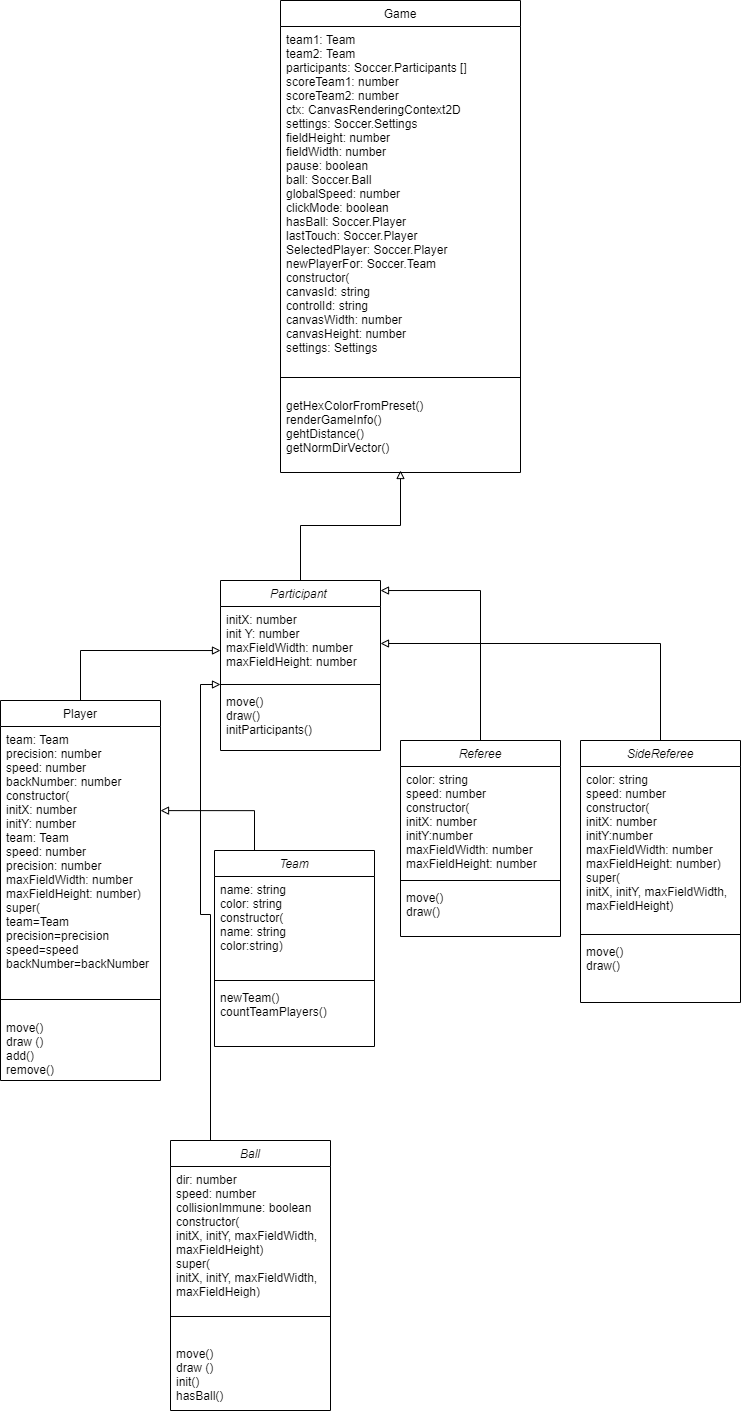

The diagram above was exported from draw.io. Its source (the exported page's mxGraphModel, read from the mxfile embedded in the PNG):
<mxGraphModel dx="1483" dy="1868" grid="1" gridSize="10" guides="1" tooltips="1" connect="1" arrows="1" fold="1" page="1" pageScale="1" pageWidth="827" pageHeight="1169" math="0" shadow="0">
  <root>
    <mxCell id="WIyWlLk6GJQsqaUBKTNV-0" />
    <mxCell id="WIyWlLk6GJQsqaUBKTNV-1" parent="WIyWlLk6GJQsqaUBKTNV-0" />
    <mxCell id="wGrFS6f-kDbZzdvBunsd-10" style="edgeStyle=orthogonalEdgeStyle;rounded=0;orthogonalLoop=1;jettySize=auto;html=1;exitX=0.5;exitY=0;exitDx=0;exitDy=0;endArrow=block;endFill=0;strokeColor=#000000;" edge="1" parent="WIyWlLk6GJQsqaUBKTNV-1" source="zkfFHV4jXpPFQw0GAbJ--0">
      <mxGeometry relative="1" as="geometry">
        <mxPoint x="600" y="-150" as="targetPoint" />
      </mxGeometry>
    </mxCell>
    <mxCell id="zkfFHV4jXpPFQw0GAbJ--0" value="Participant " style="swimlane;fontStyle=2;align=center;verticalAlign=top;childLayout=stackLayout;horizontal=1;startSize=26;horizontalStack=0;resizeParent=1;resizeLast=0;collapsible=1;marginBottom=0;rounded=0;shadow=0;strokeWidth=1;" parent="WIyWlLk6GJQsqaUBKTNV-1" vertex="1">
      <mxGeometry x="420" y="-40" width="160" height="170" as="geometry">
        <mxRectangle x="230" y="140" width="160" height="26" as="alternateBounds" />
      </mxGeometry>
    </mxCell>
    <mxCell id="zkfFHV4jXpPFQw0GAbJ--1" value="initX: number&#10;init Y: number&#10;maxFieldWidth: number&#10;maxFieldHeight: number" style="text;align=left;verticalAlign=top;spacingLeft=4;spacingRight=4;overflow=hidden;rotatable=0;points=[[0,0.5],[1,0.5]];portConstraint=eastwest;" parent="zkfFHV4jXpPFQw0GAbJ--0" vertex="1">
      <mxGeometry y="26" width="160" height="74" as="geometry" />
    </mxCell>
    <mxCell id="zkfFHV4jXpPFQw0GAbJ--4" value="" style="line;html=1;strokeWidth=1;align=left;verticalAlign=middle;spacingTop=-1;spacingLeft=3;spacingRight=3;rotatable=0;labelPosition=right;points=[];portConstraint=eastwest;" parent="zkfFHV4jXpPFQw0GAbJ--0" vertex="1">
      <mxGeometry y="100" width="160" height="8" as="geometry" />
    </mxCell>
    <mxCell id="zkfFHV4jXpPFQw0GAbJ--5" value="move()&#10;draw()&#10;initParticipants()" style="text;align=left;verticalAlign=top;spacingLeft=4;spacingRight=4;overflow=hidden;rotatable=0;points=[[0,0.5],[1,0.5]];portConstraint=eastwest;" parent="zkfFHV4jXpPFQw0GAbJ--0" vertex="1">
      <mxGeometry y="108" width="160" height="52" as="geometry" />
    </mxCell>
    <mxCell id="wGrFS6f-kDbZzdvBunsd-3" style="edgeStyle=orthogonalEdgeStyle;rounded=0;orthogonalLoop=1;jettySize=auto;html=1;exitX=0.5;exitY=0;exitDx=0;exitDy=0;endArrow=block;endFill=0;entryX=0;entryY=0.595;entryDx=0;entryDy=0;entryPerimeter=0;" edge="1" parent="WIyWlLk6GJQsqaUBKTNV-1" source="zkfFHV4jXpPFQw0GAbJ--17" target="zkfFHV4jXpPFQw0GAbJ--1">
      <mxGeometry relative="1" as="geometry">
        <mxPoint x="410" y="30" as="targetPoint" />
      </mxGeometry>
    </mxCell>
    <mxCell id="zkfFHV4jXpPFQw0GAbJ--17" value="Player" style="swimlane;fontStyle=0;align=center;verticalAlign=top;childLayout=stackLayout;horizontal=1;startSize=26;horizontalStack=0;resizeParent=1;resizeLast=0;collapsible=1;marginBottom=0;rounded=0;shadow=0;strokeWidth=1;" parent="WIyWlLk6GJQsqaUBKTNV-1" vertex="1">
      <mxGeometry x="200" y="80" width="160" height="380" as="geometry">
        <mxRectangle x="550" y="140" width="160" height="26" as="alternateBounds" />
      </mxGeometry>
    </mxCell>
    <mxCell id="zkfFHV4jXpPFQw0GAbJ--18" value="team: Team&#10;precision: number&#10;speed: number&#10;backNumber: number&#10;constructor(&#10;initX: number&#10;initY: number&#10;team: Team&#10;speed: number&#10;precision: number&#10;maxFieldWidth: number&#10;maxFieldHeight: number)&#10;super(&#10;team=Team&#10;precision=precision&#10;speed=speed&#10;backNumber=backNumber&#10;" style="text;align=left;verticalAlign=top;spacingLeft=4;spacingRight=4;overflow=hidden;rotatable=0;points=[[0,0.5],[1,0.5]];portConstraint=eastwest;" parent="zkfFHV4jXpPFQw0GAbJ--17" vertex="1">
      <mxGeometry y="26" width="160" height="258" as="geometry" />
    </mxCell>
    <mxCell id="zkfFHV4jXpPFQw0GAbJ--23" value="" style="line;html=1;strokeWidth=1;align=left;verticalAlign=middle;spacingTop=-1;spacingLeft=3;spacingRight=3;rotatable=0;labelPosition=right;points=[];portConstraint=eastwest;" parent="zkfFHV4jXpPFQw0GAbJ--17" vertex="1">
      <mxGeometry y="284" width="160" height="30" as="geometry" />
    </mxCell>
    <mxCell id="U9QSGm0kNjQET0iIG5Te-1" value="move()&#10;draw ()&#10;add()&#10;remove()" style="text;align=left;verticalAlign=top;spacingLeft=4;spacingRight=4;overflow=hidden;rotatable=0;points=[[0,0.5],[1,0.5]];portConstraint=eastwest;" vertex="1" parent="zkfFHV4jXpPFQw0GAbJ--17">
      <mxGeometry y="314" width="160" height="66" as="geometry" />
    </mxCell>
    <mxCell id="wGrFS6f-kDbZzdvBunsd-5" style="edgeStyle=orthogonalEdgeStyle;rounded=0;orthogonalLoop=1;jettySize=auto;html=1;exitX=0.5;exitY=0;exitDx=0;exitDy=0;entryX=1;entryY=0.059;entryDx=0;entryDy=0;entryPerimeter=0;endArrow=block;endFill=0;strokeColor=#000000;" edge="1" parent="WIyWlLk6GJQsqaUBKTNV-1" source="U9QSGm0kNjQET0iIG5Te-2" target="zkfFHV4jXpPFQw0GAbJ--0">
      <mxGeometry relative="1" as="geometry" />
    </mxCell>
    <mxCell id="U9QSGm0kNjQET0iIG5Te-2" value="Referee" style="swimlane;fontStyle=2;align=center;verticalAlign=top;childLayout=stackLayout;horizontal=1;startSize=26;horizontalStack=0;resizeParent=1;resizeLast=0;collapsible=1;marginBottom=0;rounded=0;shadow=0;strokeWidth=1;" vertex="1" parent="WIyWlLk6GJQsqaUBKTNV-1">
      <mxGeometry x="600" y="120" width="160" height="196" as="geometry">
        <mxRectangle x="230" y="140" width="160" height="26" as="alternateBounds" />
      </mxGeometry>
    </mxCell>
    <mxCell id="U9QSGm0kNjQET0iIG5Te-3" value="color: string&#10;speed: number&#10;constructor(&#10;initX: number&#10;initY:number&#10;maxFieldWidth: number&#10;maxFieldHeight: number&#10;" style="text;align=left;verticalAlign=top;spacingLeft=4;spacingRight=4;overflow=hidden;rotatable=0;points=[[0,0.5],[1,0.5]];portConstraint=eastwest;" vertex="1" parent="U9QSGm0kNjQET0iIG5Te-2">
      <mxGeometry y="26" width="160" height="110" as="geometry" />
    </mxCell>
    <mxCell id="U9QSGm0kNjQET0iIG5Te-4" value="" style="line;html=1;strokeWidth=1;align=left;verticalAlign=middle;spacingTop=-1;spacingLeft=3;spacingRight=3;rotatable=0;labelPosition=right;points=[];portConstraint=eastwest;" vertex="1" parent="U9QSGm0kNjQET0iIG5Te-2">
      <mxGeometry y="136" width="160" height="8" as="geometry" />
    </mxCell>
    <mxCell id="U9QSGm0kNjQET0iIG5Te-5" value="move()&#10;draw()&#10;" style="text;align=left;verticalAlign=top;spacingLeft=4;spacingRight=4;overflow=hidden;rotatable=0;points=[[0,0.5],[1,0.5]];portConstraint=eastwest;" vertex="1" parent="U9QSGm0kNjQET0iIG5Te-2">
      <mxGeometry y="144" width="160" height="52" as="geometry" />
    </mxCell>
    <mxCell id="wGrFS6f-kDbZzdvBunsd-6" style="edgeStyle=orthogonalEdgeStyle;rounded=0;orthogonalLoop=1;jettySize=auto;html=1;exitX=0.5;exitY=0;exitDx=0;exitDy=0;entryX=1;entryY=0.5;entryDx=0;entryDy=0;endArrow=block;endFill=0;strokeColor=#000000;" edge="1" parent="WIyWlLk6GJQsqaUBKTNV-1" source="U9QSGm0kNjQET0iIG5Te-6" target="zkfFHV4jXpPFQw0GAbJ--1">
      <mxGeometry relative="1" as="geometry" />
    </mxCell>
    <mxCell id="U9QSGm0kNjQET0iIG5Te-6" value="SideReferee" style="swimlane;fontStyle=2;align=center;verticalAlign=top;childLayout=stackLayout;horizontal=1;startSize=26;horizontalStack=0;resizeParent=1;resizeLast=0;collapsible=1;marginBottom=0;rounded=0;shadow=0;strokeWidth=1;" vertex="1" parent="WIyWlLk6GJQsqaUBKTNV-1">
      <mxGeometry x="780" y="120" width="160" height="262" as="geometry">
        <mxRectangle x="230" y="140" width="160" height="26" as="alternateBounds" />
      </mxGeometry>
    </mxCell>
    <mxCell id="U9QSGm0kNjQET0iIG5Te-7" value="color: string&#10;speed: number&#10;constructor(&#10;initX: number&#10;initY:number&#10;maxFieldWidth: number&#10;maxFieldHeight: number)&#10;super(&#10;initX, initY, maxFieldWidth, &#10;maxFieldHeight)&#10;" style="text;align=left;verticalAlign=top;spacingLeft=4;spacingRight=4;overflow=hidden;rotatable=0;points=[[0,0.5],[1,0.5]];portConstraint=eastwest;" vertex="1" parent="U9QSGm0kNjQET0iIG5Te-6">
      <mxGeometry y="26" width="160" height="164" as="geometry" />
    </mxCell>
    <mxCell id="U9QSGm0kNjQET0iIG5Te-8" value="" style="line;html=1;strokeWidth=1;align=left;verticalAlign=middle;spacingTop=-1;spacingLeft=3;spacingRight=3;rotatable=0;labelPosition=right;points=[];portConstraint=eastwest;" vertex="1" parent="U9QSGm0kNjQET0iIG5Te-6">
      <mxGeometry y="190" width="160" height="8" as="geometry" />
    </mxCell>
    <mxCell id="U9QSGm0kNjQET0iIG5Te-9" value="move()&#10;draw()&#10;" style="text;align=left;verticalAlign=top;spacingLeft=4;spacingRight=4;overflow=hidden;rotatable=0;points=[[0,0.5],[1,0.5]];portConstraint=eastwest;" vertex="1" parent="U9QSGm0kNjQET0iIG5Te-6">
      <mxGeometry y="198" width="160" height="52" as="geometry" />
    </mxCell>
    <mxCell id="wGrFS6f-kDbZzdvBunsd-8" style="edgeStyle=orthogonalEdgeStyle;rounded=0;orthogonalLoop=1;jettySize=auto;html=1;exitX=0.25;exitY=0;exitDx=0;exitDy=0;entryX=1;entryY=0.326;entryDx=0;entryDy=0;entryPerimeter=0;endArrow=block;endFill=0;strokeColor=#000000;" edge="1" parent="WIyWlLk6GJQsqaUBKTNV-1" source="U9QSGm0kNjQET0iIG5Te-10" target="zkfFHV4jXpPFQw0GAbJ--18">
      <mxGeometry relative="1" as="geometry" />
    </mxCell>
    <mxCell id="U9QSGm0kNjQET0iIG5Te-10" value="Team" style="swimlane;fontStyle=2;align=center;verticalAlign=top;childLayout=stackLayout;horizontal=1;startSize=26;horizontalStack=0;resizeParent=1;resizeLast=0;collapsible=1;marginBottom=0;rounded=0;shadow=0;strokeWidth=1;" vertex="1" parent="WIyWlLk6GJQsqaUBKTNV-1">
      <mxGeometry x="414" y="230" width="160" height="196" as="geometry">
        <mxRectangle x="230" y="140" width="160" height="26" as="alternateBounds" />
      </mxGeometry>
    </mxCell>
    <mxCell id="U9QSGm0kNjQET0iIG5Te-11" value="name: string&#10;color: string&#10;constructor(&#10;name: string&#10;color:string)" style="text;align=left;verticalAlign=top;spacingLeft=4;spacingRight=4;overflow=hidden;rotatable=0;points=[[0,0.5],[1,0.5]];portConstraint=eastwest;" vertex="1" parent="U9QSGm0kNjQET0iIG5Te-10">
      <mxGeometry y="26" width="160" height="100" as="geometry" />
    </mxCell>
    <mxCell id="U9QSGm0kNjQET0iIG5Te-12" value="" style="line;html=1;strokeWidth=1;align=left;verticalAlign=middle;spacingTop=-1;spacingLeft=3;spacingRight=3;rotatable=0;labelPosition=right;points=[];portConstraint=eastwest;" vertex="1" parent="U9QSGm0kNjQET0iIG5Te-10">
      <mxGeometry y="126" width="160" height="8" as="geometry" />
    </mxCell>
    <mxCell id="U9QSGm0kNjQET0iIG5Te-18" value="newTeam()&#10;countTeamPlayers()" style="text;align=left;verticalAlign=top;spacingLeft=4;spacingRight=4;overflow=hidden;rotatable=0;points=[[0,0.5],[1,0.5]];portConstraint=eastwest;" vertex="1" parent="U9QSGm0kNjQET0iIG5Te-10">
      <mxGeometry y="134" width="160" height="46" as="geometry" />
    </mxCell>
    <mxCell id="wGrFS6f-kDbZzdvBunsd-7" style="edgeStyle=orthogonalEdgeStyle;rounded=0;orthogonalLoop=1;jettySize=auto;html=1;exitX=0.25;exitY=0;exitDx=0;exitDy=0;endArrow=block;endFill=0;strokeColor=#000000;" edge="1" parent="WIyWlLk6GJQsqaUBKTNV-1" source="U9QSGm0kNjQET0iIG5Te-14" target="zkfFHV4jXpPFQw0GAbJ--4">
      <mxGeometry relative="1" as="geometry" />
    </mxCell>
    <mxCell id="U9QSGm0kNjQET0iIG5Te-14" value="Ball" style="swimlane;fontStyle=2;align=center;verticalAlign=top;childLayout=stackLayout;horizontal=1;startSize=26;horizontalStack=0;resizeParent=1;resizeLast=0;collapsible=1;marginBottom=0;rounded=0;shadow=0;strokeWidth=1;" vertex="1" parent="WIyWlLk6GJQsqaUBKTNV-1">
      <mxGeometry x="370" y="520" width="160" height="270" as="geometry">
        <mxRectangle x="230" y="140" width="160" height="26" as="alternateBounds" />
      </mxGeometry>
    </mxCell>
    <mxCell id="U9QSGm0kNjQET0iIG5Te-15" value="dir: number&#10;speed: number&#10;collisionImmune: boolean&#10;constructor(&#10;initX, initY, maxFieldWidth, &#10;maxFieldHeight)&#10;super(&#10;initX, initY, maxFieldWidth, &#10;maxFieldHeigh)&#10;" style="text;align=left;verticalAlign=top;spacingLeft=4;spacingRight=4;overflow=hidden;rotatable=0;points=[[0,0.5],[1,0.5]];portConstraint=eastwest;" vertex="1" parent="U9QSGm0kNjQET0iIG5Te-14">
      <mxGeometry y="26" width="160" height="126" as="geometry" />
    </mxCell>
    <mxCell id="U9QSGm0kNjQET0iIG5Te-16" value="" style="line;html=1;strokeWidth=1;align=left;verticalAlign=middle;spacingTop=-1;spacingLeft=3;spacingRight=3;rotatable=0;labelPosition=right;points=[];portConstraint=eastwest;" vertex="1" parent="U9QSGm0kNjQET0iIG5Te-14">
      <mxGeometry y="152" width="160" height="48" as="geometry" />
    </mxCell>
    <mxCell id="U9QSGm0kNjQET0iIG5Te-17" value="move()&#10;draw ()&#10;init()&#10;hasBall()" style="text;align=left;verticalAlign=top;spacingLeft=4;spacingRight=4;overflow=hidden;rotatable=0;points=[[0,0.5],[1,0.5]];portConstraint=eastwest;" vertex="1" parent="U9QSGm0kNjQET0iIG5Te-14">
      <mxGeometry y="200" width="160" height="62" as="geometry" />
    </mxCell>
    <mxCell id="U9QSGm0kNjQET0iIG5Te-19" value="Game" style="swimlane;fontStyle=0;align=center;verticalAlign=top;childLayout=stackLayout;horizontal=1;startSize=26;horizontalStack=0;resizeParent=1;resizeLast=0;collapsible=1;marginBottom=0;rounded=0;shadow=0;strokeWidth=1;" vertex="1" parent="WIyWlLk6GJQsqaUBKTNV-1">
      <mxGeometry x="480" y="-620" width="240" height="472" as="geometry">
        <mxRectangle x="550" y="140" width="160" height="26" as="alternateBounds" />
      </mxGeometry>
    </mxCell>
    <mxCell id="U9QSGm0kNjQET0iIG5Te-20" value="team1: Team&#10;team2: Team&#10;participants: Soccer.Participants []&#10;scoreTeam1: number&#10;scoreTeam2: number&#10;ctx: CanvasRenderingContext2D&#10;settings: Soccer.Settings &#10;fieldHeight: number&#10;fieldWidth: number&#10;pause: boolean&#10;ball: Soccer.Ball&#10;globalSpeed: number&#10;clickMode: boolean&#10;hasBall: Soccer.Player&#10;lastTouch: Soccer.Player&#10;SelectedPlayer: Soccer.Player&#10;newPlayerFor: Soccer.Team&#10;constructor(&#10;canvasId: string&#10;controlId: string&#10;canvasWidth: number&#10;canvasHeight: number&#10;settings: Settings&#10;" style="text;align=left;verticalAlign=top;spacingLeft=4;spacingRight=4;overflow=hidden;rotatable=0;points=[[0,0.5],[1,0.5]];portConstraint=eastwest;" vertex="1" parent="U9QSGm0kNjQET0iIG5Te-19">
      <mxGeometry y="26" width="240" height="336" as="geometry" />
    </mxCell>
    <mxCell id="U9QSGm0kNjQET0iIG5Te-21" value="" style="line;html=1;strokeWidth=1;align=left;verticalAlign=middle;spacingTop=-1;spacingLeft=3;spacingRight=3;rotatable=0;labelPosition=right;points=[];portConstraint=eastwest;" vertex="1" parent="U9QSGm0kNjQET0iIG5Te-19">
      <mxGeometry y="362" width="240" height="30" as="geometry" />
    </mxCell>
    <mxCell id="U9QSGm0kNjQET0iIG5Te-22" value="getHexColorFromPreset()&#10;renderGameInfo()&#10;gehtDistance()&#10;getNormDirVector()" style="text;align=left;verticalAlign=top;spacingLeft=4;spacingRight=4;overflow=hidden;rotatable=0;points=[[0,0.5],[1,0.5]];portConstraint=eastwest;" vertex="1" parent="U9QSGm0kNjQET0iIG5Te-19">
      <mxGeometry y="392" width="240" height="66" as="geometry" />
    </mxCell>
  </root>
</mxGraphModel>